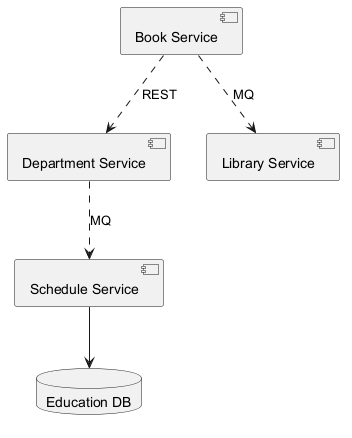

The diagram above was rendered by PlantUML. Its source (embedded in the PNG):
@startuml
skinparam monochrome true
component "Schedule Service" as C_ScheduleService
component "Department Service" as C_DepartmentService
component "Library Service" as C_LibraryService
component "Book Service" as C_BookService
database "Education DB" as DB_education
C_ScheduleService --> DB_education
C_DepartmentService ..> C_ScheduleService : MQ
C_BookService ..> C_LibraryService : MQ
C_BookService ..> C_DepartmentService : REST
@enduml